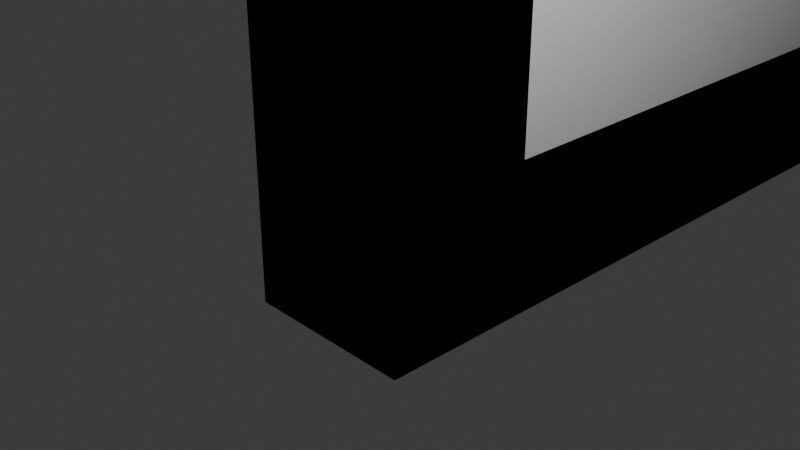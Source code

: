 # Source: window.blend  (saved by Blender 5.1.30; exported with 4.5.12 LTS)
import bpy
from mathutils import Matrix  # noqa: F401  (used for matrix-valued properties, if any)

bpy.ops.wm.read_factory_settings(use_empty=True)
scene = bpy.context.scene
scene.name = 'Scene'

# ---- collections
col_collection = bpy.data.collections.new('Collection'); scene.collection.children.link(col_collection)

# ---- materials (node trees are filled in below, after node groups)
mat_material = bpy.data.materials.new('Material')
mat_material.alpha_threshold = 0.0
mat_material.use_backface_culling_lightprobe_volume = False
mat_material.roughness = 0.5
mat_material.line_color = (0.0, 0.0, 0.0, 1.0)
mat_material_004 = bpy.data.materials.new('Material.004')
mat_material_004.alpha_threshold = 0.0
mat_material_004.use_backface_culling_lightprobe_volume = False
mat_material_004.roughness = 0.5
mat_material_004.line_color = (0.0, 0.0, 0.0, 1.0)
mat_material_001 = bpy.data.materials.new('Material.001')
mat_material_001.alpha_threshold = 0.0
mat_material_001.use_backface_culling_lightprobe_volume = False
mat_material_001.roughness = 0.5
mat_material_001.line_color = (0.0, 0.0, 0.0, 1.0)
mat_material_003 = bpy.data.materials.new('Material.003')
mat_material_003.alpha_threshold = 0.0
mat_material_003.use_backface_culling_lightprobe_volume = False
mat_material_003.roughness = 0.5
mat_material_003.line_color = (0.0, 0.0, 0.0, 1.0)

# ---- material node trees
mat_material.use_nodes = True; mat_material.node_tree.nodes.clear()
_N = mat_material.node_tree.nodes; _L = mat_material.node_tree.links
n0 = _N.new('ShaderNodeOutputMaterial'); n0.name = 'Material Output'; n0.location = (200, 100)
n1 = _N.new('ShaderNodeBsdfPrincipled'); n1.name = 'Principled BSDF'; n1.location = (-200, 100)
_L.new(n1.outputs[0], n0.inputs[0])
n0.is_active_output = True
mat_material_004.use_nodes = True; mat_material_004.node_tree.nodes.clear()
_N = mat_material_004.node_tree.nodes; _L = mat_material_004.node_tree.links
n0 = _N.new('ShaderNodeOutputMaterial'); n0.name = 'Material Output'; n0.location = (200, 100)
n1 = _N.new('ShaderNodeBsdfPrincipled'); n1.name = 'Principled BSDF'; n1.location = (-200, 100)
_L.new(n1.outputs[0], n0.inputs[0])
n0.is_active_output = True
mat_material_001.use_nodes = True; mat_material_001.node_tree.nodes.clear()
_N = mat_material_001.node_tree.nodes; _L = mat_material_001.node_tree.links
n0 = _N.new('ShaderNodeOutputMaterial'); n0.name = 'Material Output'; n0.location = (200, 100)
n1 = _N.new('ShaderNodeBsdfPrincipled'); n1.name = 'Principled BSDF'; n1.location = (-200, 100)
_L.new(n1.outputs[0], n0.inputs[0])
n0.is_active_output = True
mat_material_003.use_nodes = True; mat_material_003.node_tree.nodes.clear()
_N = mat_material_003.node_tree.nodes; _L = mat_material_003.node_tree.links
n0 = _N.new('ShaderNodeOutputMaterial'); n0.name = 'Material Output'; n0.location = (200, 100)
n1 = _N.new('ShaderNodeBsdfPrincipled'); n1.name = 'Principled BSDF'; n1.location = (-200, 100)
_L.new(n1.outputs[0], n0.inputs[0])
n0.is_active_output = True

# ---- world
world_world = bpy.data.worlds.new('World'); scene.world = world_world
world_world.use_nodes = True; world_world.node_tree.nodes.clear()
_N = world_world.node_tree.nodes; _L = world_world.node_tree.links
n0 = _N.new('ShaderNodeOutputWorld'); n0.name = 'World Output'; n0.location = (200, 100)
n1 = _N.new('ShaderNodeBackground'); n1.name = 'Background'; n1.location = (-200, 100)
n1.inputs[0].default_value = (0.05088, 0.05088, 0.05088, 1.0)
_L.new(n1.outputs[0], n0.inputs[0])
n0.is_active_output = True
world_world.color = (0.05088, 0.05088, 0.05088)
world_world.sun_shadow_jitter_overblur = 0.0

# ---- cameras
cam_camera = bpy.data.cameras.new('Camera')
cam_camera.clip_end = 100.0
cam_camera.ortho_scale = 7.314

# ---- lights
light_light = bpy.data.lights.new('Light', 'POINT')
light_light.energy = 1000.0
light_light.shadow_soft_size = 0.1

# ---- meshes
me_cube = bpy.data.meshes.new('Cube')
me_cube.from_pydata([(1.0, 48.25, 11.92), (1.0, 48.25, -1.0), (1.0, -1.0, 11.92), (1.0, -1.0, -1.0), (-1.0, 48.25, 11.92), (-1.0, 48.25, -1.0), (-1.0, -1.0, 11.92), (-1.0, -1.0, -1.0), (-1.0, 0.7223, 0.317), (-1.0, 0.7223, 10.82), (-1.0, 8.057, 10.82), (-1.0, 8.057, 0.317), (1.0, 8.057, 10.82), (1.0, 0.7223, 0.317), (1.0, 0.7223, 10.82), (1.0, 8.057, 0.317), (-1.0, 9.862, 0.317), (-1.0, 17.2, 0.317), (-1.0, 9.862, 10.82), (-1.0, 17.2, 10.82), (1.0, 9.862, 10.82), (1.0, 17.2, 10.82), (1.0, 9.862, 0.317), (1.0, 17.2, 0.317), (-1.0, 19.04, 0.317), (-1.0, 26.37, 0.317), (-1.0, 19.04, 10.82), (-1.0, 26.37, 10.82), (1.0, 19.04, 10.82), (1.0, 26.37, 10.82), (1.0, 19.04, 0.317), (1.0, 26.37, 0.317), (-1.0, 37.29, 0.317), (-1.0, 44.63, 0.317), (-1.0, 37.29, 10.82), (-1.0, 44.63, 10.82), (1.0, 44.63, 10.82), (1.0, 37.29, 10.82), (1.0, 37.29, 0.317), (1.0, 44.63, 0.317)], [], [(0, 4, 6, 2), (3, 2, 6, 7), (8, 7, 6, 9), (5, 7, 8, 11, 16, 17, 24, 25, 27, 26, 19, 18, 10, 9, 6, 4, 35, 34, 32, 33), (4, 5, 33, 35), (34, 35, 33, 32), (24, 17, 19, 26), (16, 11, 10, 18), (5, 1, 3, 7), (14, 2, 3, 13), (39, 1, 0, 36), (36, 0, 2, 14, 12, 20, 21, 28, 29, 31, 30, 23, 22, 15, 13, 3, 1, 39, 38, 37), (37, 38, 39, 36), (28, 21, 23, 30), (20, 12, 15, 22), (5, 4, 0, 1), (12, 10, 11, 15), (13, 8, 9, 14), (11, 8, 13, 15), (9, 10, 12, 14), (19, 17, 23, 21), (22, 16, 18, 20), (17, 16, 22, 23), (19, 21, 20, 18), (27, 25, 31, 29), (30, 24, 26, 28), (25, 24, 30, 31), (27, 29, 28, 26), (38, 32, 33, 39), (35, 34, 37, 36), (34, 32, 38, 37), (35, 36, 39, 33)])
_uv = me_cube.uv_layers.new(name='UVMap')
_uv.uv.foreach_set('vector', [0.625, 0.5, 0.875, 0.5, 0.875, 0.75, 0.625, 0.75, 0.375, 0.75, 0.625, 0.75, 0.625, 1.0, 0.375, 1.0, 0.4005, 0.01233, 0.375, 0.0, 0.625, 0.0, 0.6038, 0.01233, 0.375, 0.25, 0.375, 0.0, 0.4005, 0.01233, 0.4005, 0.06482, 0.4005, 0.07774, 0.4005, 0.1302, 0.4005, 0.1434, 0.4005, 0.1959, 0.6038, 0.1959, 0.6038, 0.1434, 0.6038, 0.1302, 0.6038, 0.07774, 0.6038, 0.06482, 0.6038, 0.01233, 0.625, 0.0, 0.625, 0.25, 0.6038, 0.2321, 0.6038, 0.1957, 0.4005, 0.1959, 0.4005, 0.2322, 0.625, 0.25, 0.375, 0.25, 0.4005, 0.2322, 0.6038, 0.2321, 0.6038, 0.1957, 0.6038, 0.2321, 0.4005, 0.2322, 0.4005, 0.1959, 0.4005, 0.1434, 0.4005, 0.1302, 0.6038, 0.1302, 0.6038, 0.1434, 0.4005, 0.07774, 0.4005, 0.06482, 0.6038, 0.06482, 0.6038, 0.07774, 0.125, 0.5, 0.375, 0.5, 0.375, 0.75, 0.125, 0.75, 0.6038, 0.7377, 0.625, 0.75, 0.375, 0.75, 0.4005, 0.7377, 0.4005, 0.5178, 0.375, 0.5, 0.625, 0.5, 0.6038, 0.5179, 0.6038, 0.5179, 0.625, 0.5, 0.625, 0.75, 0.6038, 0.7377, 0.6038, 0.6852, 0.6038, 0.6723, 0.6038, 0.6198, 0.6038, 0.6066, 0.6038, 0.5541, 0.4005, 0.5541, 0.4005, 0.6066, 0.4005, 0.6198, 0.4005, 0.6723, 0.4005, 0.6852, 0.4005, 0.7377, 0.375, 0.75, 0.375, 0.5, 0.4005, 0.5178, 0.4005, 0.5541, 0.6038, 0.5543, 0.6038, 0.5543, 0.4005, 0.5541, 0.4005, 0.5178, 0.6038, 0.5179, 0.6038, 0.6066, 0.6038, 0.6198, 0.4005, 0.6198, 0.4005, 0.6066, 0.6038, 0.6723, 0.6038, 0.6852, 0.4005, 0.6852, 0.4005, 0.6723, 0.375, 0.25, 0.625, 0.25, 0.625, 0.5, 0.375, 0.5, 0.625, 0.4091, 0.625, 0.3409, 0.375, 0.3409, 0.375, 0.4091, 0.375, 0.8409, 0.375, 0.9091, 0.625, 0.9091, 0.625, 0.8409, 0.2159, 0.5, 0.2159, 0.75, 0.2841, 0.75, 0.2841, 0.5, 0.7841, 0.75, 0.7841, 0.5, 0.7159, 0.5, 0.7159, 0.75, 0.625, 0.3409, 0.375, 0.3409, 0.375, 0.4091, 0.625, 0.4091, 0.375, 0.8409, 0.375, 0.9091, 0.625, 0.9091, 0.625, 0.8409, 0.2159, 0.5, 0.2159, 0.75, 0.2841, 0.75, 0.2841, 0.5, 0.7841, 0.5, 0.7159, 0.5, 0.7159, 0.75, 0.7841, 0.75, 0.625, 0.3409, 0.375, 0.3409, 0.375, 0.4091, 0.625, 0.4091, 0.375, 0.8409, 0.375, 0.9091, 0.625, 0.9091, 0.625, 0.8409, 0.2159, 0.5, 0.2159, 0.75, 0.2841, 0.75, 0.2841, 0.5, 0.7841, 0.5, 0.7159, 0.5, 0.7159, 0.75, 0.7841, 0.75, 0.2841, 0.75, 0.2841, 0.75, 0.2841, 0.5, 0.2841, 0.5, 0.7159, 0.5, 0.7159, 0.75, 0.7159, 0.75, 0.7159, 0.5, 0.625, 0.8409, 0.375, 0.8409, 0.375, 0.8409, 0.625, 0.8409, 0.625, 0.4091, 0.625, 0.4091, 0.375, 0.4091, 0.375, 0.4091])
me_cube.materials.append(mat_material)
me_cube.materials.append(None)
me_cube.materials.append(mat_material_004)
me_cube.use_mirror_vertex_groups = False
me_cube.update()
me_cube_004 = bpy.data.meshes.new('Cube.004')
me_cube_004.from_pydata([(-1.0, -1.0, -1.0), (-1.0, -1.0, 1.0), (-1.0, 1.0, -1.0), (-1.0, 1.0, 1.0), (1.0, -1.0, -1.0), (1.0, -1.0, 1.0), (1.0, 1.0, -1.0), (1.0, 1.0, 1.0)], [], [(0, 1, 3, 2), (2, 3, 7, 6), (6, 7, 5, 4), (4, 5, 1, 0), (2, 6, 4, 0), (7, 3, 1, 5)])
_uv = me_cube_004.uv_layers.new(name='UVMap')
_uv.uv.foreach_set('vector', [0.375, 0.0, 0.625, 0.0, 0.625, 0.25, 0.375, 0.25, 0.375, 0.25, 0.625, 0.25, 0.625, 0.5, 0.375, 0.5, 0.375, 0.5, 0.625, 0.5, 0.625, 0.75, 0.375, 0.75, 0.375, 0.75, 0.625, 0.75, 0.625, 1.0, 0.375, 1.0, 0.125, 0.5, 0.375, 0.5, 0.375, 0.75, 0.125, 0.75, 0.625, 0.5, 0.875, 0.5, 0.875, 0.75, 0.625, 0.75])
me_cube_004.update()
me_cube_005 = bpy.data.meshes.new('Cube.005')
me_cube_005.from_pydata([(-1.0, -1.0, -1.0), (-1.0, -1.0, 1.0), (-1.0, 1.0, -1.0), (-1.0, 1.0, 1.0), (1.0, -1.0, -1.0), (1.0, -1.0, 1.0), (1.0, 1.0, -1.0), (1.0, 1.0, 1.0)], [], [(0, 1, 3, 2), (2, 3, 7, 6), (6, 7, 5, 4), (4, 5, 1, 0), (2, 6, 4, 0), (7, 3, 1, 5)])
_uv = me_cube_005.uv_layers.new(name='UVMap')
_uv.uv.foreach_set('vector', [0.375, 0.0, 0.625, 0.0, 0.625, 0.25, 0.375, 0.25, 0.375, 0.25, 0.625, 0.25, 0.625, 0.5, 0.375, 0.5, 0.375, 0.5, 0.625, 0.5, 0.625, 0.75, 0.375, 0.75, 0.375, 0.75, 0.625, 0.75, 0.625, 1.0, 0.375, 1.0, 0.125, 0.5, 0.375, 0.5, 0.375, 0.75, 0.125, 0.75, 0.625, 0.5, 0.875, 0.5, 0.875, 0.75, 0.625, 0.75])
me_cube_005.update()
me_cube_006 = bpy.data.meshes.new('Cube.006')
me_cube_006.from_pydata([(-1.0, -1.0, -1.0), (-1.0, -1.0, 1.0), (-1.0, 1.0, -1.0), (-1.0, 1.0, 1.0), (1.0, -1.0, -1.0), (1.0, -1.0, 1.0), (1.0, 1.0, -1.0), (1.0, 1.0, 1.0)], [], [(0, 1, 3, 2), (2, 3, 7, 6), (6, 7, 5, 4), (4, 5, 1, 0), (2, 6, 4, 0), (7, 3, 1, 5)])
_uv = me_cube_006.uv_layers.new(name='UVMap')
_uv.uv.foreach_set('vector', [0.375, 0.0, 0.625, 0.0, 0.625, 0.25, 0.375, 0.25, 0.375, 0.25, 0.625, 0.25, 0.625, 0.5, 0.375, 0.5, 0.375, 0.5, 0.625, 0.5, 0.625, 0.75, 0.375, 0.75, 0.375, 0.75, 0.625, 0.75, 0.625, 1.0, 0.375, 1.0, 0.125, 0.5, 0.375, 0.5, 0.375, 0.75, 0.125, 0.75, 0.625, 0.5, 0.875, 0.5, 0.875, 0.75, 0.625, 0.75])
me_cube_006.update()
me_cube_008 = bpy.data.meshes.new('Cube.008')
me_cube_008.from_pydata([(-1.0, -1.0, -1.0), (-1.0, 0.7223, 0.317), (-1.0, 8.057, 0.317), (-1.0, 9.862, 0.317), (-1.0, 17.2, 0.317), (-1.0, 19.04, 0.317), (-1.0, 0.7223, 10.82), (-1.0, -1.0, 11.92), (-1.0, 8.057, 10.82), (-1.0, 9.862, 10.82), (-1.0, 17.2, 10.82), (-1.0, 19.04, 10.82), (-1.0, 26.37, 0.317), (-1.0, 28.0, 0.2511), (-1.0, 35.47, 0.2511), (-1.0, 37.1, 0.1187), (-1.0, 44.83, 0.1187), (-1.0, 48.25, -1.0), (-1.0, 44.83, 2.183), (-1.0, 26.37, 10.82), (-1.0, 28.0, 10.89), (-1.0, 35.47, 10.89), (-1.0, 37.1, 9.379), (-1.0, 37.1, 11.02), (-1.0, 44.83, 11.02), (-1.0, 48.25, 11.92), (1.0, -1.0, -1.0), (1.0, 0.7223, 0.317), (1.0, 8.057, 0.317), (1.0, 9.862, 0.317), (1.0, 17.2, 0.317), (1.0, 19.04, 0.317), (1.0, 0.7223, 10.82), (1.0, -1.0, 11.92), (1.0, 8.057, 10.82), (1.0, 9.862, 10.82), (1.0, 17.2, 10.82), (1.0, 19.04, 10.82), (1.0, 26.37, 0.317), (1.0, 28.01, 0.2552), (1.0, 35.47, 0.2552), (1.0, 37.11, 0.1306), (1.0, 44.81, 0.1306), (1.0, 48.25, -1.0), (1.0, 26.37, 10.82), (1.0, 28.01, 10.89), (1.0, 35.47, 10.89), (1.0, 37.11, 11.01), (1.0, 44.81, 11.01), (1.0, 48.25, 11.92)], [], [(49, 25, 7, 33), (7, 0, 26, 33), (1, 0, 7, 6), (16, 18, 17, 0, 1, 2, 3, 4, 5, 12, 19, 11, 10, 9, 8, 6, 7, 25, 20, 13, 14, 21, 22, 15), (17, 18, 24, 23, 22, 21, 20, 25), (5, 4, 10, 11), (3, 2, 8, 9), (26, 0, 17, 43), (26, 27, 32, 33), (33, 32, 34, 35, 36, 37, 44, 45, 46, 49), (41, 47, 46, 40, 39, 45, 44, 38, 31, 30, 29, 28, 27, 26, 43, 49, 48, 42), (46, 47, 48, 49), (30, 31, 37, 36), (28, 29, 35, 34), (17, 25, 49, 43), (34, 8, 2, 28), (27, 1, 6, 32), (2, 1, 27, 28), (6, 8, 34, 32), (10, 4, 30, 36), (29, 3, 9, 35), (4, 3, 29, 30), (35, 9, 10, 36), (19, 12, 38, 44), (31, 5, 11, 37), (12, 5, 31, 38), (37, 11, 19, 44), (14, 13, 39, 40), (20, 21, 46, 45), (13, 20, 45, 39), (21, 14, 40, 46), (16, 15, 41, 42), (23, 24, 48, 47), (22, 23, 47, 41, 15), (18, 16, 42, 48, 24)])
_uv = me_cube_008.uv_layers.new(name='UVMap')
_uv.uv.foreach_set('vector', [0.625, 0.5, 0.875, 0.5, 0.875, 0.75, 0.625, 0.75, 0.625, 1.0, 0.375, 1.0, 0.375, 0.75, 0.625, 0.75, 0.4005, 0.01233, 0.375, 0.0, 0.625, 0.0, 0.6038, 0.01233, 0.3966, 0.2329, 0.4366, 0.2331, 0.375, 0.25, 0.375, 0.0, 0.4005, 0.01233, 0.4005, 0.06482, 0.4005, 0.07774, 0.4005, 0.1302, 0.4005, 0.1434, 0.4005, 0.1959, 0.6038, 0.1959, 0.6038, 0.1434, 0.6038, 0.1302, 0.6038, 0.07774, 0.6038, 0.06482, 0.6038, 0.01233, 0.625, 0.0, 0.625, 0.25, 0.6051, 0.1588, 0.3992, 0.1605, 0.3992, 0.187, 0.6051, 0.1867, 0.5759, 0.1948, 0.3967, 0.1943, 0.375, 0.25, 0.4366, 0.2331, 0.6077, 0.2344, 0.6077, 0.1988, 0.5759, 0.1948, 0.6051, 0.1867, 0.6051, 0.1588, 0.625, 0.25, 0.4005, 0.1434, 0.4005, 0.1302, 0.6038, 0.1302, 0.6038, 0.1434, 0.4005, 0.07774, 0.4005, 0.06482, 0.6038, 0.06482, 0.6038, 0.07774, 0.375, 0.75, 0.125, 0.75, 0.125, 0.5, 0.375, 0.5, 0.375, 0.75, 0.4005, 0.7377, 0.6038, 0.7377, 0.625, 0.75, 0.625, 0.75, 0.6038, 0.7377, 0.6038, 0.6852, 0.6038, 0.6723, 0.6038, 0.6198, 0.6038, 0.6066, 0.6038, 0.5541, 0.605, 0.5912, 0.605, 0.5633, 0.625, 0.5, 0.3969, 0.5549, 0.6075, 0.5551, 0.605, 0.5633, 0.3993, 0.563, 0.3993, 0.5894, 0.605, 0.5912, 0.6038, 0.5541, 0.4005, 0.5541, 0.4005, 0.6066, 0.4005, 0.6198, 0.4005, 0.6723, 0.4005, 0.6852, 0.4005, 0.7377, 0.375, 0.75, 0.375, 0.5, 0.625, 0.5, 0.6075, 0.5168, 0.3969, 0.5168, 0.605, 0.5633, 0.6075, 0.5551, 0.6075, 0.5168, 0.625, 0.5, 0.4005, 0.6198, 0.4005, 0.6066, 0.6038, 0.6066, 0.6038, 0.6198, 0.4005, 0.6852, 0.4005, 0.6723, 0.6038, 0.6723, 0.6038, 0.6852, 0.375, 0.25, 0.625, 0.25, 0.625, 0.5, 0.375, 0.5, 0.625, 0.4091, 0.625, 0.3409, 0.375, 0.3409, 0.375, 0.4091, 0.375, 0.8409, 0.375, 0.9091, 0.625, 0.9091, 0.625, 0.8409, 0.2159, 0.5, 0.2159, 0.75, 0.2841, 0.75, 0.2841, 0.5, 0.7841, 0.75, 0.7841, 0.5, 0.7159, 0.5, 0.7159, 0.75, 0.625, 0.3409, 0.375, 0.3409, 0.375, 0.4091, 0.625, 0.4091, 0.375, 0.8409, 0.375, 0.9091, 0.625, 0.9091, 0.625, 0.8409, 0.2159, 0.5, 0.2159, 0.75, 0.2841, 0.75, 0.2841, 0.5, 0.7159, 0.75, 0.7841, 0.75, 0.7841, 0.5, 0.7159, 0.5, 0.625, 0.3409, 0.375, 0.3409, 0.375, 0.4091, 0.625, 0.4091, 0.375, 0.8409, 0.375, 0.9091, 0.625, 0.9091, 0.625, 0.8409, 0.2159, 0.5, 0.2159, 0.75, 0.2841, 0.75, 0.2841, 0.5, 0.7159, 0.75, 0.7841, 0.75, 0.7841, 0.5, 0.7159, 0.5, 0.2841, 0.5, 0.2841, 0.75, 0.2841, 0.75, 0.2841, 0.5, 0.7159, 0.75, 0.7159, 0.5, 0.7159, 0.5, 0.7159, 0.75, 0.375, 0.8409, 0.625, 0.8409, 0.625, 0.8409, 0.375, 0.8409, 0.625, 0.4091, 0.375, 0.4091, 0.375, 0.4091, 0.625, 0.4091, 0.2841, 0.5, 0.2841, 0.75, 0.2841, 0.75, 0.2841, 0.5, 0.7159, 0.75, 0.7159, 0.5, 0.7159, 0.5, 0.7159, 0.75, 0.5873, 0.8409, 0.625, 0.8409, 0.625, 0.8409, 0.375, 0.8409, 0.375, 0.8409, 0.4223, 0.4091, 0.375, 0.4091, 0.375, 0.4091, 0.625, 0.4091, 0.625, 0.4091])
me_cube_008.materials.append(mat_material_001)
me_cube_008.materials.append(None)
me_cube_008.materials.append(mat_material_003)
me_cube_008.materials.append(mat_material_004)
me_cube_008.use_mirror_vertex_groups = False
me_cube_008.update()
me_cube_010 = bpy.data.meshes.new('Cube.010')
me_cube_010.from_pydata([(1.0, 19.04, 10.82), (1.0, 26.37, 10.82), (1.0, 19.04, 0.317), (1.0, 26.37, 0.317), (3.819, 19.04, 10.82), (3.819, 26.37, 10.82), (3.819, 19.04, 0.317), (3.819, 26.37, 0.317)], [], [(3, 2, 6, 7), (6, 4, 5, 7), (0, 1, 5, 4), (2, 0, 4, 6), (1, 3, 7, 5)])
_uv = me_cube_010.uv_layers.new(name='UVMap')
_uv.uv.foreach_set('vector', [0.2841, 0.5, 0.2841, 0.75, 0.2841, 0.75, 0.2841, 0.5, 0.0, 0.0, 0.0, 0.0, 0.0, 0.0, 0.0, 0.0, 0.7159, 0.75, 0.7159, 0.5, 0.7159, 0.5, 0.7159, 0.75, 0.375, 0.8409, 0.625, 0.8409, 0.625, 0.8409, 0.375, 0.8409, 0.625, 0.4091, 0.375, 0.4091, 0.375, 0.4091, 0.625, 0.4091])
me_cube_010.materials.append(mat_material_003)
me_cube_010.materials.append(None)
me_cube_010.use_mirror_vertex_groups = False
me_cube_010.update()
me_cube_012 = bpy.data.meshes.new('Cube.012')
me_cube_012.from_pydata([(-1.0, -1.0, -1.0), (-1.0, -1.0, 1.0), (-1.0, 1.0, -1.0), (-1.0, 1.0, 1.0), (1.0, -1.0, -1.0), (1.0, -1.0, 1.0), (1.0, 1.0, -1.0), (1.0, 1.0, 1.0)], [], [(0, 1, 3, 2), (2, 3, 7, 6), (6, 7, 5, 4), (4, 5, 1, 0), (2, 6, 4, 0), (7, 3, 1, 5)])
_uv = me_cube_012.uv_layers.new(name='UVMap')
_uv.uv.foreach_set('vector', [0.375, 0.0, 0.625, 0.0, 0.625, 0.25, 0.375, 0.25, 0.375, 0.25, 0.625, 0.25, 0.625, 0.5, 0.375, 0.5, 0.375, 0.5, 0.625, 0.5, 0.625, 0.75, 0.375, 0.75, 0.375, 0.75, 0.625, 0.75, 0.625, 1.0, 0.375, 1.0, 0.125, 0.5, 0.375, 0.5, 0.375, 0.75, 0.125, 0.75, 0.625, 0.5, 0.875, 0.5, 0.875, 0.75, 0.625, 0.75])
me_cube_012.update()
me_cube_013 = bpy.data.meshes.new('Cube.013')
me_cube_013.from_pydata([(-1.0, -1.0, -1.0), (-1.0, -1.0, 1.0), (-1.0, 1.0, -1.0), (-1.0, 1.0, 1.0), (1.0, -1.0, -1.0), (1.0, -1.0, 1.0), (1.0, 1.0, -1.0), (1.0, 1.0, 1.0)], [], [(0, 1, 3, 2), (2, 3, 7, 6), (6, 7, 5, 4), (4, 5, 1, 0), (2, 6, 4, 0), (7, 3, 1, 5)])
_uv = me_cube_013.uv_layers.new(name='UVMap')
_uv.uv.foreach_set('vector', [0.375, 0.0, 0.625, 0.0, 0.625, 0.25, 0.375, 0.25, 0.375, 0.25, 0.625, 0.25, 0.625, 0.5, 0.375, 0.5, 0.375, 0.5, 0.625, 0.5, 0.625, 0.75, 0.375, 0.75, 0.375, 0.75, 0.625, 0.75, 0.625, 1.0, 0.375, 1.0, 0.125, 0.5, 0.375, 0.5, 0.375, 0.75, 0.125, 0.75, 0.625, 0.5, 0.875, 0.5, 0.875, 0.75, 0.625, 0.75])
me_cube_013.update()

# ---- objects
ob_cube = bpy.data.objects.new('Cube', me_cube)
ob_light = bpy.data.objects.new('Light', light_light)
ob_camera = bpy.data.objects.new('Camera', cam_camera)
ob_cube_004 = bpy.data.objects.new('Cube.004', me_cube_004)
ob_cube_005 = bpy.data.objects.new('Cube.005', me_cube_005)
ob_cube_006 = bpy.data.objects.new('Cube.006', me_cube_006)
ob_cube_002 = bpy.data.objects.new('Cube.002', me_cube_008)
ob_cube_007 = bpy.data.objects.new('Cube.007', me_cube_010)
ob_cube_001 = bpy.data.objects.new('Cube.001', me_cube_012)
ob_cube_003 = bpy.data.objects.new('Cube.003', me_cube_013)

# ---- transforms, parenting, visibility, modifiers, constraints
ob_cube.location = (0.0, 0.0, 0.0)
ob_cube.lock_rotations_4d = False
ob_cube.empty_display_type = 'ARROWS'
ob_cube.lineart.crease_threshold = 0.0
_m = ob_cube.modifiers.new('Boolean', 'BOOLEAN')
_m.object = ob_cube_007
_m.solver = 'MANIFOLD'
ob_light.location = (4.076, 1.005, 5.904)
ob_light.rotation_euler = (0.6503, 0.05522, 1.866)
ob_light.lock_rotations_4d = False
ob_light.empty_display_type = 'ARROWS'
ob_light.color = (0.0, 0.0, 0.0, 0.0)
ob_light.lineart.crease_threshold = 0.0
ob_camera.location = (7.359, -6.926, 4.958)
ob_camera.rotation_euler = (1.109, 0.0, 0.8149)
ob_camera.lock_rotations_4d = False
ob_camera.empty_display_type = 'ARROWS'
ob_camera.color = (0.0, 0.0, 0.0, 0.0)
ob_camera.display_type = 'WIRE'
ob_camera.lineart.crease_threshold = 0.0
ob_cube_004.location = (1.246e-15, 4.36, 5.61)
ob_cube_004.scale = (0.3523, 3.988, 5.603)
ob_cube_005.location = (1.246e-15, 13.5, 5.61)
ob_cube_005.scale = (0.3523, 3.988, 5.603)
ob_cube_006.location = (1.246e-15, 22.74, 5.61)
ob_cube_006.scale = (0.3523, 3.988, 5.603)
ob_cube_002.location = (0.0, 0.0, 0.0)
ob_cube_002.lock_rotations_4d = False
ob_cube_002.empty_display_type = 'ARROWS'
ob_cube_002.lineart.crease_threshold = 0.0
ob_cube_007.location = (-5.485, 9.035, 0.0)
ob_cube_007.scale = (2.176, 1.0, 1.0)
ob_cube_007.lock_rotations_4d = False
ob_cube_007.empty_display_type = 'ARROWS'
ob_cube_007.lineart.crease_threshold = 0.0
_m = ob_cube_007.modifiers.new('Solidify', 'SOLIDIFY')
_m.thickness = 0.1
ob_cube_001.location = (1.246e-15, 31.82, 5.61)
ob_cube_001.scale = (0.3523, 3.988, 5.603)
ob_cube_003.location = (1.246e-15, 41.03, 5.61)
ob_cube_003.scale = (0.3523, 3.988, 5.603)

# ---- collection membership
col_collection.objects.link(ob_cube)
col_collection.objects.link(ob_light)
col_collection.objects.link(ob_camera)
col_collection.objects.link(ob_cube_004)
col_collection.objects.link(ob_cube_005)
col_collection.objects.link(ob_cube_006)
col_collection.objects.link(ob_cube_002)
col_collection.objects.link(ob_cube_007)
col_collection.objects.link(ob_cube_001)
col_collection.objects.link(ob_cube_003)

# ---- scene / render settings (as saved in the file)
scene.camera = ob_camera
scene.frame_start = 1; scene.frame_end = 250; scene.frame_set(1)
scene.render.engine = 'BLENDER_EEVEE_NEXT'
scene.render.bake_bias = 0.0
scene.render.bake_samples = 0
scene.cycles.sampling_pattern = 'TABULATED_SOBOL'
scene.eevee.use_volume_custom_range = False
bpy.context.view_layer.update()
